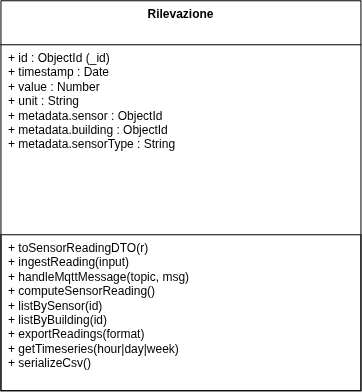

The diagram above was exported from draw.io. Its source (the exported page's mxGraphModel, read from the mxfile embedded in the PNG):
<mxGraphModel dx="1347" dy="755" grid="1" gridSize="10" guides="1" tooltips="1" connect="1" arrows="1" fold="1" page="1" pageScale="1" pageWidth="827" pageHeight="1169" math="0" shadow="0">
  <root>
    <mxCell id="0" />
    <mxCell id="1" parent="0" />
    <mxCell id="WGR-box" parent="1" style="swimlane;childLayout=stackLayout;horizontal=1;startSize=44;horizontalStack=0;fontSize=12;resizeParent=0;resizeLast=1;align=center;html=1;strokeColor=default;verticalAlign=top;fontFamily=Helvetica;fontColor=default;fontStyle=1;fillColor=default;" value="Rilevazione" vertex="1">
      <mxGeometry height="390" width="360" x="240" y="80" as="geometry" />
    </mxCell>
    <mxCell id="WGR-attr" parent="WGR-box" style="align=left;strokeColor=none;fillColor=none;spacingLeft=6;spacingRight=6;fontSize=12;verticalAlign=top;resizable=0;rotatable=0;html=1;whiteSpace=wrap;" value="+ id : ObjectId (_id)&lt;br&gt;+ timestamp : Date&lt;br&gt;+ value : Number&lt;br&gt;+ unit : String&lt;br&gt;+ metadata.sensor : ObjectId&lt;br&gt;+ metadata.building : ObjectId&lt;br&gt;+ metadata.sensorType : String" vertex="1">
      <mxGeometry height="190" width="360" y="44" as="geometry" />
    </mxCell>
    <mxCell id="WGR-meth" parent="WGR-box" style="align=left;strokeColor=default;fillColor=none;spacingLeft=6;spacingRight=6;fontSize=12;verticalAlign=top;resizable=0;rotatable=0;html=1;whiteSpace=wrap;" value="+ toSensorReadingDTO(r)&lt;br&gt;+ ingestReading(input)&lt;br&gt;+ handleMqttMessage(topic, msg)&lt;br&gt;+ computeSensorReading()&lt;br&gt;+ listBySensor(id)&lt;br&gt;+ listByBuilding(id)&lt;br&gt;+ exportReadings(format)&lt;br&gt;+ getTimeseries(hour|day|week)&lt;br&gt;+ serializeCsv()" vertex="1">
      <mxGeometry height="156" width="360" y="234" as="geometry" />
    </mxCell>
  </root>
</mxGraphModel>